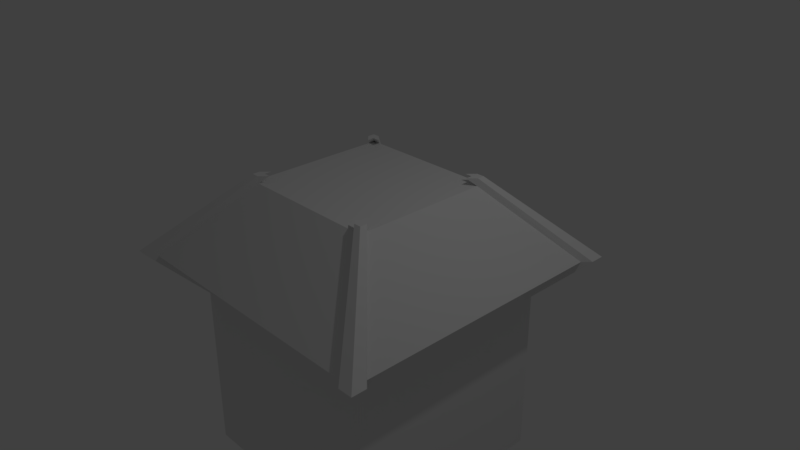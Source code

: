 # Source: Platform.blend  (saved by Blender 2.79.0; exported with 4.5.12 LTS)
import bpy
from mathutils import Matrix  # noqa: F401  (used for matrix-valued properties, if any)

bpy.ops.wm.read_factory_settings(use_empty=True)
scene = bpy.context.scene
scene.name = 'Scene'

# ---- collections
col_collection_1 = bpy.data.collections.new('Collection 1'); scene.collection.children.link(col_collection_1)

# ---- materials (node trees are filled in below, after node groups)
mat_material = bpy.data.materials.new('Material')
mat_material.alpha_threshold = 0.0
mat_material.use_transparent_shadow = False
mat_material.roughness = 0.5
mat_material.line_color = (0.0, 0.0, 0.0, 1.0)

# ---- material node trees

# ---- world
world_world = bpy.data.worlds.new('World'); scene.world = world_world
world_world.color = (0.05088, 0.05088, 0.05088)
world_world.use_sun_shadow = False
world_world.sun_shadow_jitter_overblur = 0.0
world_world.cycles.sampling_method = 'MANUAL'

# ---- cameras
cam_camera = bpy.data.cameras.new('Camera')
cam_camera.clip_end = 100.0
cam_camera.lens = 35.0
cam_camera.sensor_width = 32.0
cam_camera.sensor_height = 18.0
cam_camera.ortho_scale = 7.314
cam_camera.dof.focus_distance = 0.0
cam_camera.dof.aperture_fstop = 128.0

# ---- lights
light_lamp = bpy.data.lights.new('Lamp', 'POINT')
light_lamp.transmission_factor = 0.0
light_lamp.cutoff_distance = 30.0
light_lamp.energy = 100.0
light_lamp.shadow_buffer_clip_start = 1.001
light_lamp.shadow_soft_size = 0.1
light_lamp.shadow_maximum_resolution = 0.006
light_lamp.use_absolute_resolution = True

# ---- meshes
me_cube = bpy.data.meshes.new('Cube')
me_cube.from_pydata([(-0.8, -0.9, 0.1), (1.0, -1.0, 0.0), (-0.9, -1.009, 0.1), (-0.9, -0.9, 0.1), (-0.9, -0.8, 0.1), (2.0, 1.8, -1.0), (2.0, 2.0, -1.0), (2.109, -1.9, -1.0), (0.9, -1.0, -1.788e-07), (2.0, -2.0, -1.0), (1.009, -1.0, 0.1), (0.9, -0.9, 0.1), (-2.1, -1.909, -1.0), (1.5, 1.5, -4.0), (-1.5, 1.5, -4.0), (-1.5, -1.5, -4.0), (1.5, -1.5, -4.0), (-1.8, 2.0, -1.0), (1.8, 2.0, -1.0), (2.1, 2.109, -1.0), (1.0, 1.0, 0.0), (0.8, 0.9, 0.1), (-0.9, 1.0, -5.96e-08), (0.9, 0.8, 0.1), (-0.9095, 1.0, 0.1), (1.909, -2.1, -1.0), (0.9, 1.009, 0.1), (-1.0, 0.9, -5.96e-08), (-2.0, -2.0, -1.0), (0.9, -0.8, 0.1), (1.009, -0.9, 0.1), (-2.109, 2.1, -1.0), (-2.0, 1.8, -1.0), (0.8, -0.9, 0.1), (0.9095, -1.0, 0.1), (-0.8, 0.9, 0.1), (2.109, -2.1, -1.0), (-2.0, 2.0, -1.0), (-1.8, -2.0, -1.0), (-2.1, -2.109, -1.0), (1.0, 1.009, 0.1), (-1.9, -2.109, -1.0), (-1.0, -1.0, -1.192e-07), (1.0, 0.9, 0.0), (1.9, 2.109, -1.0), (-1.0, -0.9, -1.192e-07), (-0.9, -1.0, -1.192e-07), (1.0, 0.9095, 0.1), (0.9, 0.9, 0.1), (1.0, -0.9, -1.788e-07), (0.9, 1.0, 0.0), (-1.909, 2.1, -1.0), (2.0, -1.8, -1.0), (-0.9, 0.8, 0.1), (-1.009, 0.9, 0.1), (-0.9, 0.9, 0.1), (-1.0, -0.9095, 0.1), (-1.0, -1.009, 0.1), (-1.009, 1.0, 0.1), (-1.0, 1.0, 0.0), (-2.109, 1.9, -1.0), (2.1, 1.909, -1.0), (1.35, 1.5, -1.5), (1.5, -1.491, -1.609), (-1.35, 1.5, -1.5), (-1.491, -1.5, -1.609), (1.364, -1.5, -1.6), (1.5, -1.491, -1.609), (1.35, -1.5, -1.5), (-1.35, -1.5, -1.5), (-1.491, -1.5, -1.609), (-1.5, -1.35, -1.5), (-1.5, -1.364, -1.6), (-1.5, 1.491, -1.609), (-1.346, -1.5, -1.609), (1.8, -2.0, -1.0), (-2.0, -1.8, -1.0), (1.5, -1.346, -1.609), (1.5, -1.35, -1.5), (1.5, 1.35, -1.5), (1.491, 1.5, -1.609), (1.491, 1.5, -1.609), (1.5, 1.364, -1.6), (1.346, 1.5, -1.609), (-1.5, 1.491, -1.609), (-1.364, 1.5, -1.6), (-1.5, 1.346, -1.609), (-1.5, 1.35, -1.5)], [(6, 9), (37, 6)], [(20, 50, 59, 42, 1, 43), (42, 45, 4, 3), (61, 47, 23, 43, 5), (3, 4, 56, 57, 2, 0), (57, 56, 12, 39), (45, 76, 12, 56, 4), (1, 8, 33, 11), (75, 9, 52, 7, 36, 25), (46, 42, 3, 0), (31, 60, 54, 58), (76, 28, 38, 41, 39, 12), (2, 57, 39, 41), (28, 75, 9, 1, 42), (10, 34, 25, 36), (8, 75, 25, 34, 33), (50, 21, 26, 44, 18), (55, 35, 24, 58, 54, 53), (59, 22, 35, 55), (31, 58, 24, 51), (22, 17, 51, 24, 35), (46, 0, 2, 41, 38), (11, 33, 34, 10, 30, 29), (32, 27, 53, 54, 60), (20, 43, 23, 48), (48, 23, 47, 40, 26, 21), (40, 47, 61, 19), (49, 1, 11, 29), (6, 18, 44, 19, 61, 5), (30, 10, 36, 7), (37, 76, 28, 42, 59), (9, 5, 43, 1, 49, 52), (37, 32, 60, 31, 51, 17), (15, 70, 72, 71, 87, 86, 84, 14), (15, 14, 13, 16), (44, 26, 40, 19), (31, 51, 85, 84, 73), (49, 29, 30, 7, 52), (32, 60, 86, 87), (17, 37, 18, 62, 64), (76, 32, 87, 71), (9, 52, 78, 79, 5), (44, 19, 81, 83), (27, 59, 55, 53), (50, 20, 48, 21), (25, 75, 68, 66), (12, 76, 71, 72), (31, 73, 86, 60), (61, 5, 79, 82), (50, 18, 37, 17, 22, 59), (64, 62, 83, 81, 80, 13, 14, 84, 85), (67, 77, 7, 36), (74, 69, 38, 41), (77, 78, 52, 7), (65, 74, 41, 39), (72, 70, 65, 39, 12), (82, 80, 81, 19, 61), (80, 82, 79, 78, 77, 67, 63, 16, 13), (64, 85, 51, 17), (66, 63, 67, 36, 25), (68, 75, 38, 69), (18, 44, 83, 62), (16, 67, 66, 68, 69, 74, 70, 15)])
me_cube.materials.append(mat_material)
me_cube.use_remesh_preserve_volume = False
me_cube.use_remesh_preserve_attributes = False
me_cube.use_mirror_vertex_groups = False
me_cube.update()

# ---- objects
ob_cube = bpy.data.objects.new('Cube', me_cube)
ob_lamp = bpy.data.objects.new('Lamp', light_lamp)
ob_camera = bpy.data.objects.new('Camera', cam_camera)

# ---- transforms, parenting, visibility, modifiers, constraints
ob_cube.location = (0.0, 0.0, 1.0)
ob_cube.lock_rotations_4d = False
ob_cube.empty_display_type = 'ARROWS'
ob_cube.lineart.crease_threshold = 0.0
_m = ob_cube.modifiers.new('Triangulate', 'TRIANGULATE')
ob_lamp.location = (4.076, 1.005, 5.904)
ob_lamp.rotation_euler = (0.6503, 0.05522, 1.866)
ob_lamp.lock_rotations_4d = False
ob_lamp.empty_display_type = 'ARROWS'
ob_lamp.color = (0.0, 0.0, 0.0, 0.0)
ob_lamp.lineart.crease_threshold = 0.0
ob_camera.location = (7.481, -6.508, 5.344)
ob_camera.rotation_euler = (1.109, 0.0, 0.8149)
ob_camera.lock_rotations_4d = False
ob_camera.empty_display_type = 'ARROWS'
ob_camera.color = (0.0, 0.0, 0.0, 0.0)
ob_camera.display_type = 'WIRE'
ob_camera.lineart.crease_threshold = 0.0

# ---- collection membership
col_collection_1.objects.link(ob_cube)
col_collection_1.objects.link(ob_lamp)
col_collection_1.objects.link(ob_camera)

# ---- scene / render settings (as saved in the file)
scene.camera = ob_camera
scene.frame_start = 1; scene.frame_end = 250; scene.frame_set(1)
scene.render.engine = 'BLENDER_EEVEE_NEXT'
scene.render.resolution_percentage = 50
scene.render.dither_intensity = 0.0
scene.cycles.use_denoising = False
scene.cycles.samples = 128
scene.cycles.sampling_pattern = 'TABULATED_SOBOL'
scene.cycles.use_adaptive_sampling = False
scene.cycles.use_light_tree = False
scene.cycles.blur_glossy = 0.0
scene.cycles.sample_clamp_indirect = 0.0
scene.view_settings.view_transform = 'Standard'
bpy.context.view_layer.update()
